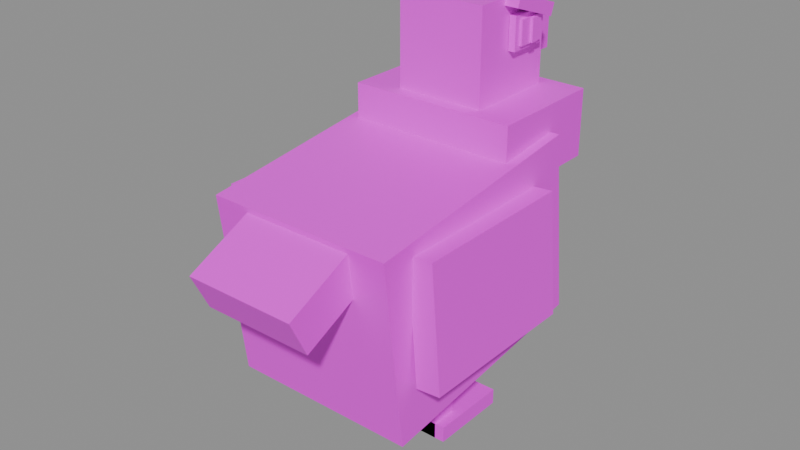 # Source: Vulture.blend  (saved by Blender 5.3.31; exported with 4.5.12 LTS)
import bpy
from mathutils import Matrix  # noqa: F401  (used for matrix-valued properties, if any)

bpy.ops.wm.read_factory_settings(use_empty=True)
scene = bpy.context.scene
scene.name = 'Scene'

# ---- images (referenced by path relative to the original .blend; pixels are not part of the script)
import os
ASSET_DIR = os.environ.get("B2B_ASSET_DIR", "")  # directory of the original .blend (textures are referenced by path, not embedded)
HERE = os.path.dirname(os.path.abspath(__file__))  # packed textures are extracted next to this script under _unpacked/

def load_image(name, relpath, width, height, colorspace="sRGB"):
    """Load a texture the original file referenced (path relative to the .blend, or extracted next to this script)."""
    p = next((c for c in (os.path.join(HERE, relpath), os.path.join(ASSET_DIR, relpath)) if relpath and os.path.exists(c)), "")
    if p:
        img = bpy.data.images.load(p, check_existing=True)
        img.name = name
    else:  # same state as the original file: an image datablock whose file is absent (Cycles renders it pink)
        img = bpy.data.images.new(name, width, height)
        img.source = "FILE"
        img.filepath = "//" + (relpath or name)
    img.colorspace_settings.name = colorspace
    return img
img_vulture_texture = load_image('Vulture_Texture', 'Vulture_Texture.png', 1024, 1024, 'sRGB')

# ---- materials (node trees are filled in below, after node groups)
mat_vulture_mat = bpy.data.materials.new('Vulture_Mat')

# ---- material node trees
mat_vulture_mat.use_nodes = True; mat_vulture_mat.node_tree.nodes.clear()
_N = mat_vulture_mat.node_tree.nodes; _L = mat_vulture_mat.node_tree.links
n0 = _N.new('ShaderNodeBsdfPrincipled'); n0.name = 'Principled BSDF'; n0.location = (-200, 100)
n0.inputs[2].default_value = 0.45
n0.inputs[10].default_value = 0.005
n1 = _N.new('ShaderNodeOutputMaterial'); n1.name = 'Material Output'; n1.location = (200, 100)
n2 = _N.new('ShaderNodeTexImage'); n2.name = 'Image Texture'; n2.location = (0, 0)
n2.image = img_vulture_texture
_L.new(n0.outputs[0], n1.inputs[0])
_L.new(n2.outputs[0], n0.inputs[0])
n1.is_active_output = True

# ---- meshes
me_vulture = bpy.data.meshes.new('Vulture')
me_vulture.from_pydata([(0.7, -0.982, 0.3709), (0.7, -0.08849, 0.4787), (-0.7, -0.08849, 0.4787), (-0.7, -0.982, 0.3709), (0.7, 0.805, 0.5864), (-0.7, 0.805, 0.5864), (-0.7, -0.8144, -1.019), (-0.7, 0.07911, -0.9113), (0.7, 0.07911, -0.9113), (0.7, -0.8144, -1.019), (-0.7, 0.9726, -0.8035), (0.7, 0.9726, -0.8035), (0.1925, 0.5228, 1.034), (0.1925, 0.9078, 1.034), (-0.1925, 0.9078, 1.034), (-0.1925, 0.5228, 1.034), (-0.1925, 0.5228, 0.3337), (-0.1925, 0.9078, 0.3337), (0.1925, 0.9078, 0.3337), (0.1925, 0.5228, 0.3337), (0.3325, 0.4013, 1.479), (0.3325, 1.101, 1.479), (-0.3325, 1.101, 1.479), (-0.3325, 0.4013, 1.479), (-0.3325, 0.4013, 0.7787), (-0.3325, 1.101, 0.7787), (0.3325, 1.101, 0.7787), (0.3325, 0.4013, 0.7787), (0.15, 1.071, 1.209), (0.15, 1.471, 1.209), (-0.15, 1.471, 1.209), (-0.15, 1.071, 1.209), (-0.15, 1.071, 0.9087), (-0.15, 1.471, 0.9087), (0.15, 1.471, 0.9087), (0.15, 1.071, 0.9087), (-0.3375, 0.6988, 1.354), (-0.3375, 1.014, 1.354), (-0.3875, 1.014, 1.354), (-0.3875, 0.6988, 1.354), (-0.3875, 0.6988, 1.113), (-0.3875, 1.014, 1.113), (-0.3375, 1.014, 1.113), (-0.3375, 0.6988, 1.113), (-0.3575, 0.7461, 1.323), (-0.3575, 0.9666, 1.323), (-0.4075, 0.9666, 1.323), (-0.4075, 0.7461, 1.323), (-0.4075, 0.7461, 1.144), (-0.4075, 0.9666, 1.144), (-0.3575, 0.9666, 1.144), (-0.3575, 0.7461, 1.144), (-0.3875, 0.8395, 1.318), (-0.3875, 0.8983, 1.318), (-0.4275, 0.8983, 1.318), (-0.4275, 0.8395, 1.318), (-0.4275, 0.8395, 1.15), (-0.4275, 0.8983, 1.15), (-0.3875, 0.8983, 1.15), (-0.3875, 0.8395, 1.15), (-0.1895, 0.6741, 1.516), (-0.1895, 1.07, 1.376), (-0.4355, 1.07, 1.376), (-0.4355, 0.6741, 1.516), (-0.4355, 0.6426, 1.427), (-0.4355, 1.039, 1.287), (-0.1895, 1.039, 1.287), (-0.1895, 0.6426, 1.427), (0.3875, 0.6988, 1.354), (0.3875, 1.014, 1.354), (0.3375, 1.014, 1.354), (0.3375, 0.6988, 1.354), (0.3375, 0.6988, 1.113), (0.3375, 1.014, 1.113), (0.3875, 1.014, 1.113), (0.3875, 0.6988, 1.113), (0.4075, 0.7461, 1.323), (0.4075, 0.9666, 1.323), (0.3575, 0.9666, 1.323), (0.3575, 0.7461, 1.323), (0.3575, 0.7461, 1.144), (0.3575, 0.9666, 1.144), (0.4075, 0.9666, 1.144), (0.4075, 0.7461, 1.144), (0.4275, 0.8395, 1.318), (0.4275, 0.8983, 1.318), (0.3875, 0.8983, 1.318), (0.3875, 0.8395, 1.318), (0.3875, 0.8395, 1.15), (0.3875, 0.8983, 1.15), (0.4275, 0.8983, 1.15), (0.4275, 0.8395, 1.15), (0.4355, 0.6741, 1.516), (0.4355, 1.07, 1.376), (0.1895, 1.07, 1.376), (0.1895, 0.6741, 1.516), (0.1895, 0.6426, 1.427), (0.1895, 1.039, 1.287), (0.4355, 1.039, 1.287), (0.4355, 0.6426, 1.427), (-0.6639, -0.7247, 0.3001), (-0.6639, 0.5353, 0.3001), (-0.8434, 0.5353, 0.3144), (-0.8434, -0.7247, 0.3144), (-0.9161, -0.7247, -0.5926), (-0.9161, 0.5353, -0.5926), (-0.7366, 0.5353, -0.607), (-0.7366, -0.7247, -0.607), (0.8434, -0.7247, 0.3144), (0.8434, 0.5353, 0.3144), (0.6639, 0.5353, 0.3001), (0.6639, -0.7247, 0.3001), (0.7366, -0.7247, -0.607), (0.7366, 0.5353, -0.607), (0.9161, 0.5353, -0.5926), (0.9161, -0.7247, -0.5926), (0.42, -1.471, 0.09537), (0.42, -0.904, 0.3694), (-0.42, -0.904, 0.3694), (-0.42, -1.471, 0.09537), (-0.42, -1.337, -0.182), (-0.42, -0.7701, 0.09206), (0.42, -0.7701, 0.09206), (0.42, -1.337, -0.182), (-0.208, -0.1047, -0.8163), (-0.208, 0.09531, -0.8163), (-0.408, 0.09531, -0.8163), (-0.408, -0.1047, -0.8163), (-0.408, -0.1047, -1.516), (-0.408, 0.09531, -1.516), (-0.208, 0.09531, -1.516), (-0.208, -0.1047, -1.516), (-0.133, -0.1047, -1.396), (-0.133, 0.4953, -1.396), (-0.483, 0.4953, -1.396), (-0.483, -0.1047, -1.396), (-0.483, -0.1047, -1.516), (-0.483, 0.4953, -1.516), (-0.133, 0.4953, -1.516), (-0.133, -0.1047, -1.516), (0.408, -0.1047, -0.8163), (0.408, 0.09531, -0.8163), (0.208, 0.09531, -0.8163), (0.208, -0.1047, -0.8163), (0.208, -0.1047, -1.516), (0.208, 0.09531, -1.516), (0.408, 0.09531, -1.516), (0.408, -0.1047, -1.516), (0.483, -0.1047, -1.396), (0.483, 0.4953, -1.396), (0.133, 0.4953, -1.396), (0.133, -0.1047, -1.396), (0.133, -0.1047, -1.516), (0.133, 0.4953, -1.516), (0.483, 0.4953, -1.516), (0.483, -0.1047, -1.516), (0.63, 0.3013, 0.7837), (0.63, 1.201, 0.7837), (-0.63, 1.201, 0.7837), (-0.63, 0.3013, 0.7837), (-0.63, 0.3013, 0.2837), (-0.63, 1.201, 0.2837), (0.63, 1.201, 0.2837), (0.63, 0.3013, 0.2837)], [], [(0, 1, 2, 3), (1, 4, 5, 2), (6, 7, 8, 9), (7, 10, 11, 8), (11, 10, 5, 4), (6, 9, 0, 3), (10, 7, 2, 5), (7, 6, 3, 2), (9, 8, 1, 0), (8, 11, 4, 1), (12, 13, 14, 15), (16, 17, 18, 19), (18, 17, 14, 13), (16, 19, 12, 15), (17, 16, 15, 14), (19, 18, 13, 12), (20, 21, 22, 23), (24, 25, 26, 27), (26, 25, 22, 21), (24, 27, 20, 23), (25, 24, 23, 22), (27, 26, 21, 20), (28, 29, 30, 31), (32, 33, 34, 35), (34, 33, 30, 29), (32, 35, 28, 31), (33, 32, 31, 30), (35, 34, 29, 28), (36, 37, 38, 39), (40, 41, 42, 43), (42, 41, 38, 37), (40, 43, 36, 39), (41, 40, 39, 38), (43, 42, 37, 36), (44, 45, 46, 47), (48, 49, 50, 51), (50, 49, 46, 45), (48, 51, 44, 47), (49, 48, 47, 46), (51, 50, 45, 44), (52, 53, 54, 55), (56, 57, 58, 59), (58, 57, 54, 53), (56, 59, 52, 55), (57, 56, 55, 54), (59, 58, 53, 52), (60, 61, 62, 63), (64, 65, 66, 67), (66, 65, 62, 61), (64, 67, 60, 63), (65, 64, 63, 62), (67, 66, 61, 60), (68, 69, 70, 71), (72, 73, 74, 75), (74, 73, 70, 69), (72, 75, 68, 71), (73, 72, 71, 70), (75, 74, 69, 68), (76, 77, 78, 79), (80, 81, 82, 83), (82, 81, 78, 77), (80, 83, 76, 79), (81, 80, 79, 78), (83, 82, 77, 76), (84, 85, 86, 87), (88, 89, 90, 91), (90, 89, 86, 85), (88, 91, 84, 87), (89, 88, 87, 86), (91, 90, 85, 84), (92, 93, 94, 95), (96, 97, 98, 99), (98, 97, 94, 93), (96, 99, 92, 95), (97, 96, 95, 94), (99, 98, 93, 92), (100, 101, 102, 103), (104, 105, 106, 107), (106, 105, 102, 101), (104, 107, 100, 103), (105, 104, 103, 102), (107, 106, 101, 100), (108, 109, 110, 111), (112, 113, 114, 115), (114, 113, 110, 109), (112, 115, 108, 111), (113, 112, 111, 110), (115, 114, 109, 108), (116, 117, 118, 119), (120, 121, 122, 123), (122, 121, 118, 117), (120, 123, 116, 119), (121, 120, 119, 118), (123, 122, 117, 116), (124, 125, 126, 127), (128, 129, 130, 131), (130, 129, 126, 125), (128, 131, 124, 127), (129, 128, 127, 126), (131, 130, 125, 124), (132, 133, 134, 135), (136, 137, 138, 139), (138, 137, 134, 133), (136, 139, 132, 135), (137, 136, 135, 134), (139, 138, 133, 132), (140, 141, 142, 143), (144, 145, 146, 147), (146, 145, 142, 141), (144, 147, 140, 143), (145, 144, 143, 142), (147, 146, 141, 140), (148, 149, 150, 151), (152, 153, 154, 155), (154, 153, 150, 149), (152, 155, 148, 151), (153, 152, 151, 150), (155, 154, 149, 148), (156, 157, 158, 159), (160, 161, 162, 163), (162, 161, 158, 157), (160, 163, 156, 159), (161, 160, 159, 158), (163, 162, 157, 156)])
_uv = me_vulture.uv_layers.new(name='UVMap')
_uv.uv.foreach_set('vector', [0.003906, 0.003906, 0.1211, 0.003906, 0.1211, 0.1211, 0.003906, 0.1211, 0.003906, 0.003906, 0.1211, 0.003906, 0.1211, 0.1211, 0.003906, 0.1211, 0.003906, 0.003906, 0.1211, 0.003906, 0.1211, 0.1211, 0.003906, 0.1211, 0.003906, 0.003906, 0.1211, 0.003906, 0.1211, 0.1211, 0.003906, 0.1211, 0.003906, 0.003906, 0.1211, 0.003906, 0.1211, 0.1211, 0.003906, 0.1211, 0.003906, 0.003906, 0.1211, 0.003906, 0.1211, 0.1211, 0.003906, 0.1211, 0.003906, 0.003906, 0.1211, 0.003906, 0.1211, 0.1211, 0.003906, 0.1211, 0.003906, 0.003906, 0.1211, 0.003906, 0.1211, 0.1211, 0.003906, 0.1211, 0.003906, 0.003906, 0.1211, 0.003906, 0.1211, 0.1211, 0.003906, 0.1211, 0.003906, 0.003906, 0.1211, 0.003906, 0.1211, 0.1211, 0.003906, 0.1211, 0.1875, 0.0625, 0.1875, 0.0625, 0.1875, 0.0625, 0.1875, 0.0625, 0.1875, 0.0625, 0.1875, 0.0625, 0.1875, 0.0625, 0.1875, 0.0625, 0.1875, 0.0625, 0.1875, 0.0625, 0.1875, 0.0625, 0.1875, 0.0625, 0.1875, 0.0625, 0.1875, 0.0625, 0.1875, 0.0625, 0.1875, 0.0625, 0.1875, 0.0625, 0.1875, 0.0625, 0.1875, 0.0625, 0.1875, 0.0625, 0.1875, 0.0625, 0.1875, 0.0625, 0.1875, 0.0625, 0.1875, 0.0625, 0.2539, 0.003906, 0.3711, 0.003906, 0.3711, 0.1211, 0.2539, 0.1211, 0.2539, 0.003906, 0.3711, 0.003906, 0.3711, 0.1211, 0.2539, 0.1211, 0.2539, 0.003906, 0.3711, 0.003906, 0.3711, 0.1211, 0.2539, 0.1211, 0.2539, 0.003906, 0.3711, 0.003906, 0.3711, 0.1211, 0.2539, 0.1211, 0.2539, 0.003906, 0.3711, 0.003906, 0.3711, 0.1211, 0.2539, 0.1211, 0.2539, 0.003906, 0.3711, 0.003906, 0.3711, 0.1211, 0.2539, 0.1211, 0.4375, 0.0625, 0.4375, 0.0625, 0.4375, 0.0625, 0.4375, 0.0625, 0.4375, 0.0625, 0.4375, 0.0625, 0.4375, 0.0625, 0.4375, 0.0625, 0.4375, 0.0625, 0.4375, 0.0625, 0.4375, 0.0625, 0.4375, 0.0625, 0.4375, 0.0625, 0.4375, 0.0625, 0.4375, 0.0625, 0.4375, 0.0625, 0.4375, 0.0625, 0.4375, 0.0625, 0.4375, 0.0625, 0.4375, 0.0625, 0.4375, 0.0625, 0.4375, 0.0625, 0.4375, 0.0625, 0.4375, 0.0625, 0.5625, 0.0625, 0.5625, 0.0625, 0.5625, 0.0625, 0.5625, 0.0625, 0.5625, 0.0625, 0.5625, 0.0625, 0.5625, 0.0625, 0.5625, 0.0625, 0.5625, 0.0625, 0.5625, 0.0625, 0.5625, 0.0625, 0.5625, 0.0625, 0.5625, 0.0625, 0.5625, 0.0625, 0.5625, 0.0625, 0.5625, 0.0625, 0.5625, 0.0625, 0.5625, 0.0625, 0.5625, 0.0625, 0.5625, 0.0625, 0.5625, 0.0625, 0.5625, 0.0625, 0.5625, 0.0625, 0.5625, 0.0625, 0.6875, 0.0625, 0.6875, 0.0625, 0.6875, 0.0625, 0.6875, 0.0625, 0.6875, 0.0625, 0.6875, 0.0625, 0.6875, 0.0625, 0.6875, 0.0625, 0.6875, 0.0625, 0.6875, 0.0625, 0.6875, 0.0625, 0.6875, 0.0625, 0.6875, 0.0625, 0.6875, 0.0625, 0.6875, 0.0625, 0.6875, 0.0625, 0.6875, 0.0625, 0.6875, 0.0625, 0.6875, 0.0625, 0.6875, 0.0625, 0.6875, 0.0625, 0.6875, 0.0625, 0.6875, 0.0625, 0.6875, 0.0625, 0.5625, 0.0625, 0.5625, 0.0625, 0.5625, 0.0625, 0.5625, 0.0625, 0.5625, 0.0625, 0.5625, 0.0625, 0.5625, 0.0625, 0.5625, 0.0625, 0.5625, 0.0625, 0.5625, 0.0625, 0.5625, 0.0625, 0.5625, 0.0625, 0.5625, 0.0625, 0.5625, 0.0625, 0.5625, 0.0625, 0.5625, 0.0625, 0.5625, 0.0625, 0.5625, 0.0625, 0.5625, 0.0625, 0.5625, 0.0625, 0.5625, 0.0625, 0.5625, 0.0625, 0.5625, 0.0625, 0.5625, 0.0625, 0.8125, 0.0625, 0.8125, 0.0625, 0.8125, 0.0625, 0.8125, 0.0625, 0.8125, 0.0625, 0.8125, 0.0625, 0.8125, 0.0625, 0.8125, 0.0625, 0.8125, 0.0625, 0.8125, 0.0625, 0.8125, 0.0625, 0.8125, 0.0625, 0.8125, 0.0625, 0.8125, 0.0625, 0.8125, 0.0625, 0.8125, 0.0625, 0.8125, 0.0625, 0.8125, 0.0625, 0.8125, 0.0625, 0.8125, 0.0625, 0.8125, 0.0625, 0.8125, 0.0625, 0.8125, 0.0625, 0.8125, 0.0625, 0.5625, 0.0625, 0.5625, 0.0625, 0.5625, 0.0625, 0.5625, 0.0625, 0.5625, 0.0625, 0.5625, 0.0625, 0.5625, 0.0625, 0.5625, 0.0625, 0.5625, 0.0625, 0.5625, 0.0625, 0.5625, 0.0625, 0.5625, 0.0625, 0.5625, 0.0625, 0.5625, 0.0625, 0.5625, 0.0625, 0.5625, 0.0625, 0.5625, 0.0625, 0.5625, 0.0625, 0.5625, 0.0625, 0.5625, 0.0625, 0.5625, 0.0625, 0.5625, 0.0625, 0.5625, 0.0625, 0.5625, 0.0625, 0.6875, 0.0625, 0.6875, 0.0625, 0.6875, 0.0625, 0.6875, 0.0625, 0.6875, 0.0625, 0.6875, 0.0625, 0.6875, 0.0625, 0.6875, 0.0625, 0.6875, 0.0625, 0.6875, 0.0625, 0.6875, 0.0625, 0.6875, 0.0625, 0.6875, 0.0625, 0.6875, 0.0625, 0.6875, 0.0625, 0.6875, 0.0625, 0.6875, 0.0625, 0.6875, 0.0625, 0.6875, 0.0625, 0.6875, 0.0625, 0.6875, 0.0625, 0.6875, 0.0625, 0.6875, 0.0625, 0.6875, 0.0625, 0.5625, 0.0625, 0.5625, 0.0625, 0.5625, 0.0625, 0.5625, 0.0625, 0.5625, 0.0625, 0.5625, 0.0625, 0.5625, 0.0625, 0.5625, 0.0625, 0.5625, 0.0625, 0.5625, 0.0625, 0.5625, 0.0625, 0.5625, 0.0625, 0.5625, 0.0625, 0.5625, 0.0625, 0.5625, 0.0625, 0.5625, 0.0625, 0.5625, 0.0625, 0.5625, 0.0625, 0.5625, 0.0625, 0.5625, 0.0625, 0.5625, 0.0625, 0.5625, 0.0625, 0.5625, 0.0625, 0.5625, 0.0625, 0.8125, 0.0625, 0.8125, 0.0625, 0.8125, 0.0625, 0.8125, 0.0625, 0.8125, 0.0625, 0.8125, 0.0625, 0.8125, 0.0625, 0.8125, 0.0625, 0.8125, 0.0625, 0.8125, 0.0625, 0.8125, 0.0625, 0.8125, 0.0625, 0.8125, 0.0625, 0.8125, 0.0625, 0.8125, 0.0625, 0.8125, 0.0625, 0.8125, 0.0625, 0.8125, 0.0625, 0.8125, 0.0625, 0.8125, 0.0625, 0.8125, 0.0625, 0.8125, 0.0625, 0.8125, 0.0625, 0.8125, 0.0625, 0.8125, 0.0625, 0.8125, 0.0625, 0.8125, 0.0625, 0.8125, 0.0625, 0.8125, 0.0625, 0.8125, 0.0625, 0.8125, 0.0625, 0.8125, 0.0625, 0.8125, 0.0625, 0.8125, 0.0625, 0.8125, 0.0625, 0.8125, 0.0625, 0.8125, 0.0625, 0.8125, 0.0625, 0.8125, 0.0625, 0.8125, 0.0625, 0.8125, 0.0625, 0.8125, 0.0625, 0.8125, 0.0625, 0.8125, 0.0625, 0.8125, 0.0625, 0.8125, 0.0625, 0.8125, 0.0625, 0.8125, 0.0625, 0.8125, 0.0625, 0.8125, 0.0625, 0.8125, 0.0625, 0.8125, 0.0625, 0.8125, 0.0625, 0.8125, 0.0625, 0.8125, 0.0625, 0.8125, 0.0625, 0.8125, 0.0625, 0.8125, 0.0625, 0.8125, 0.0625, 0.8125, 0.0625, 0.8125, 0.0625, 0.8125, 0.0625, 0.8125, 0.0625, 0.8125, 0.0625, 0.8125, 0.0625, 0.8125, 0.0625, 0.8125, 0.0625, 0.8125, 0.0625, 0.8125, 0.0625, 0.8125, 0.0625, 0.8125, 0.0625, 0.8125, 0.0625, 0.8125, 0.0625, 0.8125, 0.0625, 0.8125, 0.0625, 0.8125, 0.0625, 0.8125, 0.0625, 0.8125, 0.0625, 0.8125, 0.0625, 0.8125, 0.0625, 0.8125, 0.0625, 0.8125, 0.0625, 0.8125, 0.0625, 0.8125, 0.0625, 0.8125, 0.0625, 0.8125, 0.0625, 0.8125, 0.0625, 0.8125, 0.0625, 0.8125, 0.0625, 0.8125, 0.0625, 0.8125, 0.0625, 0.8125, 0.0625, 0.8125, 0.0625, 0.8125, 0.0625, 0.8125, 0.0625, 0.8125, 0.0625, 0.9375, 0.0625, 0.9375, 0.0625, 0.9375, 0.0625, 0.9375, 0.0625, 0.9375, 0.0625, 0.9375, 0.0625, 0.9375, 0.0625, 0.9375, 0.0625, 0.9375, 0.0625, 0.9375, 0.0625, 0.9375, 0.0625, 0.9375, 0.0625, 0.9375, 0.0625, 0.9375, 0.0625, 0.9375, 0.0625, 0.9375, 0.0625, 0.9375, 0.0625, 0.9375, 0.0625, 0.9375, 0.0625, 0.9375, 0.0625, 0.9375, 0.0625, 0.9375, 0.0625, 0.9375, 0.0625, 0.9375, 0.0625, 0.9375, 0.0625, 0.9375, 0.0625, 0.9375, 0.0625, 0.9375, 0.0625, 0.9375, 0.0625, 0.9375, 0.0625, 0.9375, 0.0625, 0.9375, 0.0625, 0.9375, 0.0625, 0.9375, 0.0625, 0.9375, 0.0625, 0.9375, 0.0625, 0.9375, 0.0625, 0.9375, 0.0625, 0.9375, 0.0625, 0.9375, 0.0625, 0.9375, 0.0625, 0.9375, 0.0625, 0.9375, 0.0625, 0.9375, 0.0625, 0.9375, 0.0625, 0.9375, 0.0625, 0.9375, 0.0625, 0.9375, 0.0625, 0.9375, 0.0625, 0.9375, 0.0625, 0.9375, 0.0625, 0.9375, 0.0625, 0.9375, 0.0625, 0.9375, 0.0625, 0.9375, 0.0625, 0.9375, 0.0625, 0.9375, 0.0625, 0.9375, 0.0625, 0.9375, 0.0625, 0.9375, 0.0625, 0.9375, 0.0625, 0.9375, 0.0625, 0.9375, 0.0625, 0.9375, 0.0625, 0.9375, 0.0625, 0.9375, 0.0625, 0.9375, 0.0625, 0.9375, 0.0625, 0.9375, 0.0625, 0.9375, 0.0625, 0.9375, 0.0625, 0.9375, 0.0625, 0.9375, 0.0625, 0.9375, 0.0625, 0.9375, 0.0625, 0.9375, 0.0625, 0.9375, 0.0625, 0.9375, 0.0625, 0.9375, 0.0625, 0.9375, 0.0625, 0.9375, 0.0625, 0.9375, 0.0625, 0.9375, 0.0625, 0.9375, 0.0625, 0.9375, 0.0625, 0.9375, 0.0625, 0.9375, 0.0625, 0.9375, 0.0625, 0.9375, 0.0625, 0.9375, 0.0625, 0.9375, 0.0625, 0.9375, 0.0625, 0.9375, 0.0625, 0.9375, 0.0625, 0.9375, 0.0625, 0.9375, 0.0625, 0.0625, 0.1875, 0.0625, 0.1875, 0.0625, 0.1875, 0.0625, 0.1875, 0.0625, 0.1875, 0.0625, 0.1875, 0.0625, 0.1875, 0.0625, 0.1875, 0.0625, 0.1875, 0.0625, 0.1875, 0.0625, 0.1875, 0.0625, 0.1875, 0.0625, 0.1875, 0.0625, 0.1875, 0.0625, 0.1875, 0.0625, 0.1875, 0.0625, 0.1875, 0.0625, 0.1875, 0.0625, 0.1875, 0.0625, 0.1875, 0.0625, 0.1875, 0.0625, 0.1875, 0.0625, 0.1875, 0.0625, 0.1875])
me_vulture.materials.append(mat_vulture_mat)
me_vulture.update()

# ---- objects
ob_vulture = bpy.data.objects.new('Vulture', me_vulture)

# ---- transforms, parenting, visibility, modifiers, constraints
ob_vulture.location = (0.0, 0.0, 0.0)

# ---- collection membership
scene.collection.objects.link(ob_vulture)

# ---- scene / render settings (as saved in the file)
scene.frame_start = 1; scene.frame_end = 250; scene.frame_set(1)
scene.render.engine = 'BLENDER_EEVEE_NEXT'
scene.render.bake_bias = 0.0
scene.render.bake_samples = 0
scene.render.compositor_device = 'GPU'
scene.eevee.use_volume_custom_range = False
scene.eevee.fast_gi_thickness_near = 0.1
scene.eevee.fast_gi_thickness_far = 0.0
scene.eevee.ray_tracing_options.screen_trace_thickness = 0.1
bpy.context.view_layer.update()

# ---- added for rendering (the .blend has no active camera and no usable light): camera, sun + grey world if the file has none
cam_auto = bpy.data.cameras.new('AutoCamera')
cam_auto.lens = 50.0
cam_auto.sensor_width = 36.0
cam_auto.clip_end = 1000.0
ob_auto_camera = bpy.data.objects.new('AutoCamera', cam_auto)
scene.collection.objects.link(ob_auto_camera)
ob_auto_camera.location = (4.26129, -5.11355, 3.40903)
ob_auto_camera.rotation_euler = (1.09748, -7.21219e-08, 0.694738)
scene.camera = ob_auto_camera
light_auto_sun = bpy.data.lights.new('AutoSun', 'SUN')
light_auto_sun.energy = 3.0
light_auto_sun.angle = 0.0523599
ob_auto_sun = bpy.data.objects.new('AutoSun', light_auto_sun)
scene.collection.objects.link(ob_auto_sun)
ob_auto_sun.rotation_euler = (0.872665, 0.174533, 0.523599)
if scene.world is None:
    world_auto = bpy.data.worlds.new('AutoWorld')
    world_auto.color = (0.3, 0.3, 0.3)
    scene.world = world_auto
bpy.context.view_layer.update()
